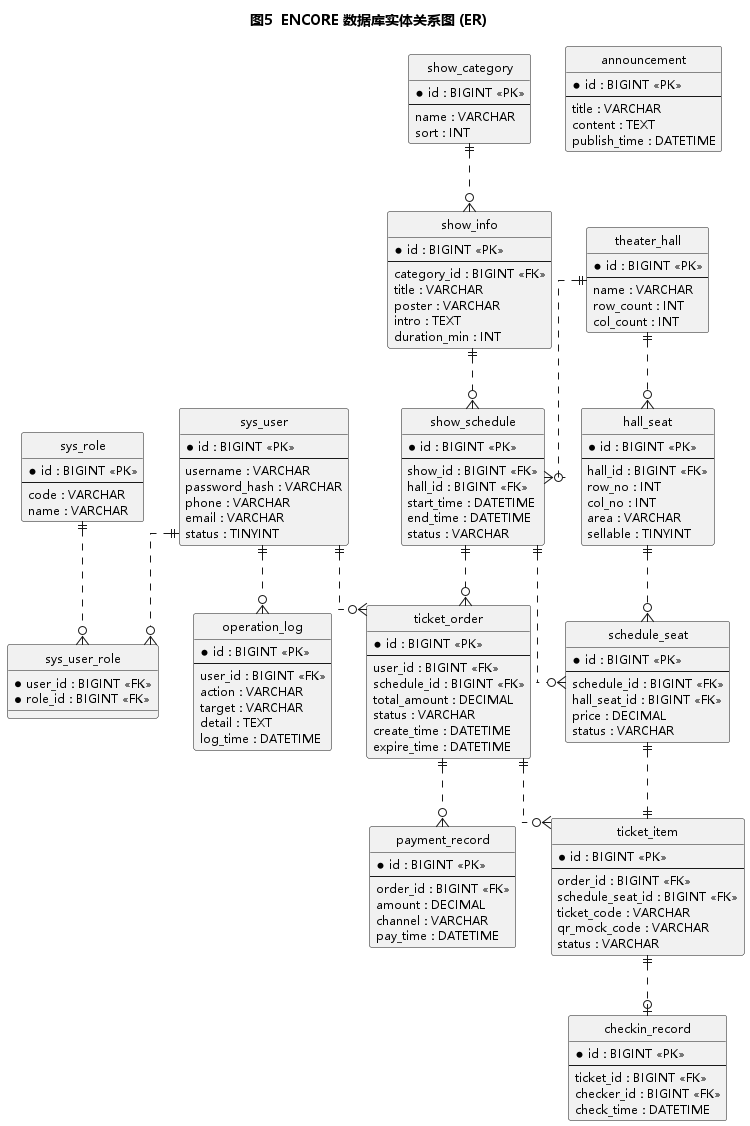

The diagram above was rendered by PlantUML. Its source (embedded in the PNG):
@startuml
!pragma teoz true
skinparam shadowing false
skinparam DefaultFontName "Microsoft YaHei"
skinparam DefaultFontSize 12
skinparam linetype ortho
hide circle
title 图5  ENCORE 数据库实体关系图 (ER)

entity "sys_user" as U {
  *id : BIGINT <<PK>>
  --
  username : VARCHAR
  password_hash : VARCHAR
  phone : VARCHAR
  email : VARCHAR
  status : TINYINT
}
entity "sys_role" as R {
  *id : BIGINT <<PK>>
  --
  code : VARCHAR
  name : VARCHAR
}
entity "sys_user_role" as UR {
  *user_id : BIGINT <<FK>>
  *role_id : BIGINT <<FK>>
}

entity "show_category" as CAT {
  *id : BIGINT <<PK>>
  --
  name : VARCHAR
  sort : INT
}
entity "show_info" as SHOW {
  *id : BIGINT <<PK>>
  --
  category_id : BIGINT <<FK>>
  title : VARCHAR
  poster : VARCHAR
  intro : TEXT
  duration_min : INT
}

entity "theater_hall" as H {
  *id : BIGINT <<PK>>
  --
  name : VARCHAR
  row_count : INT
  col_count : INT
}
entity "hall_seat" as HS {
  *id : BIGINT <<PK>>
  --
  hall_id : BIGINT <<FK>>
  row_no : INT
  col_no : INT
  area : VARCHAR
  sellable : TINYINT
}

entity "show_schedule" as SCH {
  *id : BIGINT <<PK>>
  --
  show_id : BIGINT <<FK>>
  hall_id : BIGINT <<FK>>
  start_time : DATETIME
  end_time : DATETIME
  status : VARCHAR
}
entity "schedule_seat" as SS {
  *id : BIGINT <<PK>>
  --
  schedule_id : BIGINT <<FK>>
  hall_seat_id : BIGINT <<FK>>
  price : DECIMAL
  status : VARCHAR
}

entity "ticket_order" as TO_ {
  *id : BIGINT <<PK>>
  --
  user_id : BIGINT <<FK>>
  schedule_id : BIGINT <<FK>>
  total_amount : DECIMAL
  status : VARCHAR
  create_time : DATETIME
  expire_time : DATETIME
}
entity "ticket_item" as TI {
  *id : BIGINT <<PK>>
  --
  order_id : BIGINT <<FK>>
  schedule_seat_id : BIGINT <<FK>>
  ticket_code : VARCHAR
  qr_mock_code : VARCHAR
  status : VARCHAR
}
entity "payment_record" as PR {
  *id : BIGINT <<PK>>
  --
  order_id : BIGINT <<FK>>
  amount : DECIMAL
  channel : VARCHAR
  pay_time : DATETIME
}
entity "checkin_record" as CR {
  *id : BIGINT <<PK>>
  --
  ticket_id : BIGINT <<FK>>
  checker_id : BIGINT <<FK>>
  check_time : DATETIME
}
entity "announcement" as ANN {
  *id : BIGINT <<PK>>
  --
  title : VARCHAR
  content : TEXT
  publish_time : DATETIME
}
entity "operation_log" as LOG {
  *id : BIGINT <<PK>>
  --
  user_id : BIGINT <<FK>>
  action : VARCHAR
  target : VARCHAR
  detail : TEXT
  log_time : DATETIME
}

U ||..o{ UR
R ||..o{ UR
CAT ||..o{ SHOW
SHOW ||..o{ SCH
H ||..o{ HS
H ||..o{ SCH
SCH ||..o{ SS
HS ||..o{ SS
U ||..o{ TO_
SCH ||..o{ TO_
TO_ ||..o{ TI
SS ||..|| TI
TO_ ||..o{ PR
TI ||..o| CR
U ||..o{ LOG
@enduml